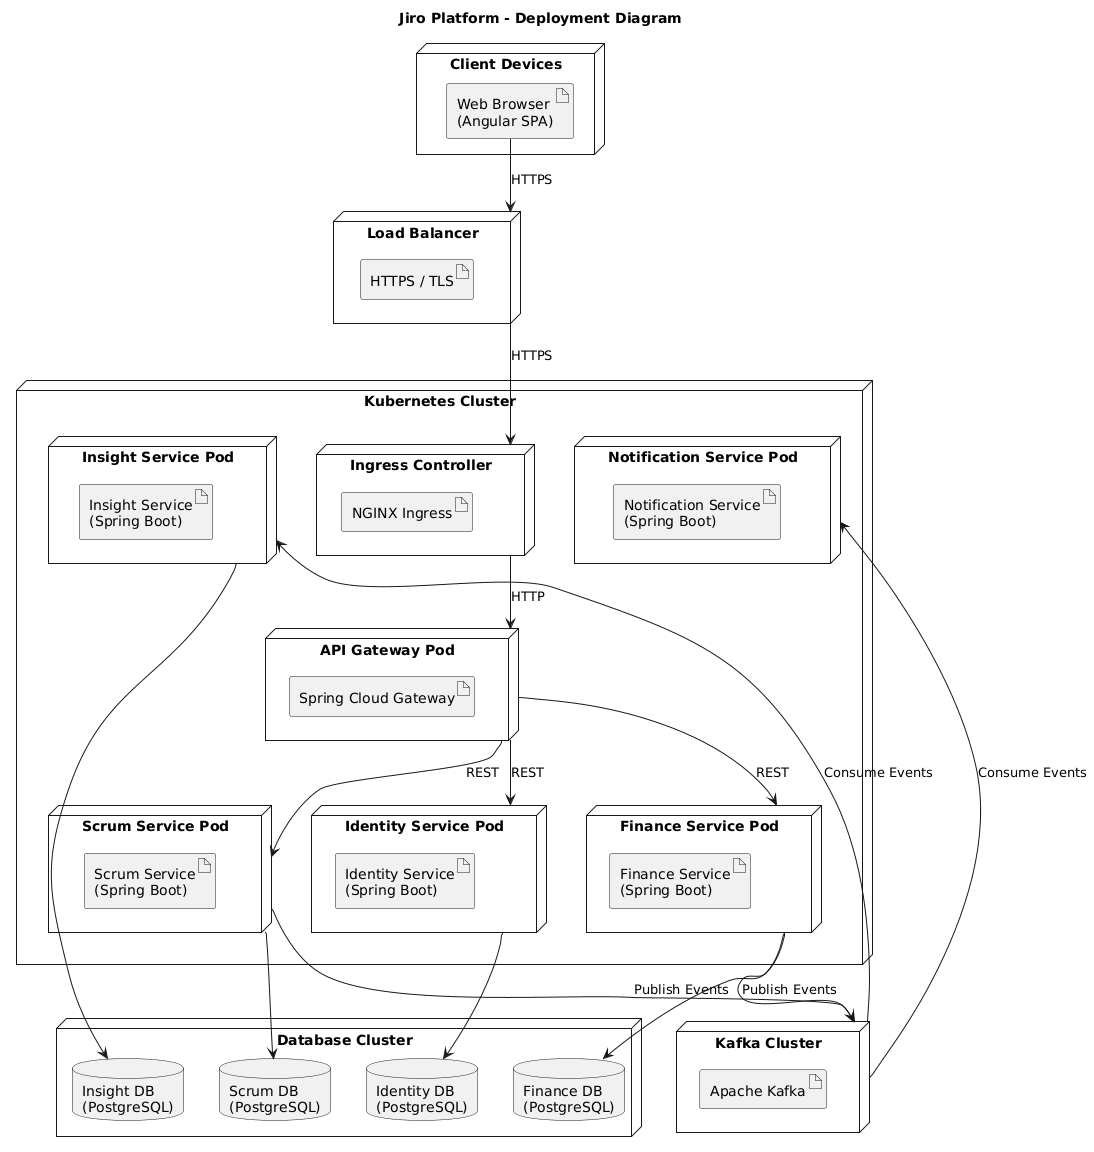

The diagram above was rendered by PlantUML. Its source (embedded in the PNG):
@startuml
title Jiro Platform - Deployment Diagram

node "Client Devices" {
    artifact "Web Browser\n(Angular SPA)"
}

node "Load Balancer" {
    artifact "HTTPS / TLS"
}

node "Kubernetes Cluster" {

    node "Ingress Controller" {
        artifact "NGINX Ingress"
    }

    node "API Gateway Pod" {
        artifact "Spring Cloud Gateway"
    }

    node "Identity Service Pod" {
        artifact "Identity Service\n(Spring Boot)"
    }

    node "Scrum Service Pod" {
        artifact "Scrum Service\n(Spring Boot)"
    }

    node "Finance Service Pod" {
        artifact "Finance Service\n(Spring Boot)"
    }

    node "Notification Service Pod" {
        artifact "Notification Service\n(Spring Boot)"
    }

    node "Insight Service Pod" {
        artifact "Insight Service\n(Spring Boot)"
    }
}

node "Kafka Cluster" {
    artifact "Apache Kafka"
}

node "Database Cluster" {
    database "Identity DB\n(PostgreSQL)"
    database "Scrum DB\n(PostgreSQL)"
    database "Finance DB\n(PostgreSQL)"
    database "Insight DB\n(PostgreSQL)"
}

"Web Browser\n(Angular SPA)" --> "Load Balancer" : HTTPS
"Load Balancer" --> "Ingress Controller" : HTTPS
"Ingress Controller" --> "API Gateway Pod" : HTTP

"API Gateway Pod" --> "Identity Service Pod" : REST
"API Gateway Pod" --> "Scrum Service Pod" : REST
"API Gateway Pod" --> "Finance Service Pod" : REST

"Scrum Service Pod" --> "Kafka Cluster" : Publish Events
"Finance Service Pod" --> "Kafka Cluster" : Publish Events

"Kafka Cluster" --> "Notification Service Pod" : Consume Events
"Kafka Cluster" --> "Insight Service Pod" : Consume Events

"Identity Service Pod" --> "Identity DB\n(PostgreSQL)"
"Scrum Service Pod" --> "Scrum DB\n(PostgreSQL)"
"Finance Service Pod" --> "Finance DB\n(PostgreSQL)"
"Insight Service Pod" --> "Insight DB\n(PostgreSQL)"
@enduml